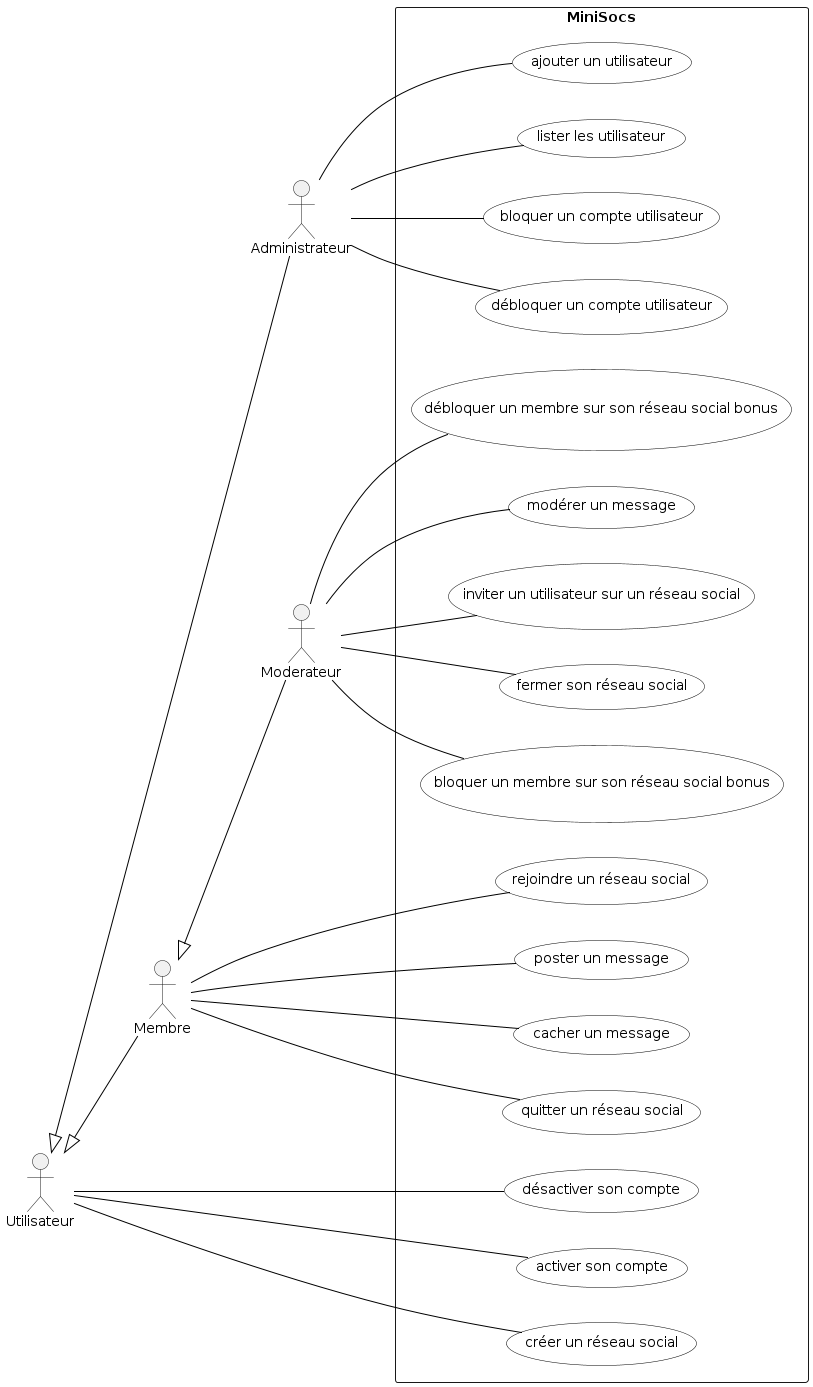

The diagram above was rendered by PlantUML. Its source (embedded in the PNG):
@startuml

'Diagramme de cas d'utilisation (PlantUML)'

'Configuration charte graphique'
skinparam usecase {
BackgroundColor White
BorderColor Black
ArrowColor Black
ActorBackgroundColor<< Human >> Gold
}

left to right direction

'Déclaration des acteurs :'
actor Administrateur
actor Utilisateur
actor Membre
actor Moderateur
Utilisateur <|-- Administrateur
Membre      <|-- Moderateur
Utilisateur <|-- Membre

'Déclaration des cas d'utilisation dans le système'
rectangle "MiniSocs" {
:Administrateur: -- (ajouter un utilisateur)
:Administrateur: -- (lister les utilisateur)
:Administrateur: -- (bloquer un compte utilisateur)
:Administrateur: -- (débloquer un compte utilisateur)

:Utilisateur:    -- (désactiver son compte)
:Utilisateur:    -- (activer son compte)
:Utilisateur:    -- (créer un réseau social)

:Moderateur:     -- (modérer un message)
:Moderateur:     -- (inviter un utilisateur sur un réseau social) 
:Moderateur:     -- (fermer son réseau social) 
:Moderateur:     -- (bloquer un membre sur son réseau social bonus)
:Moderateur:     -- (débloquer un membre sur son réseau social bonus)

:Membre:         -- (rejoindre un réseau social)
:Membre:         -- (poster un message)
:Membre:         -- (cacher un message)
:Membre:         -- (quitter un réseau social)
}

@enduml